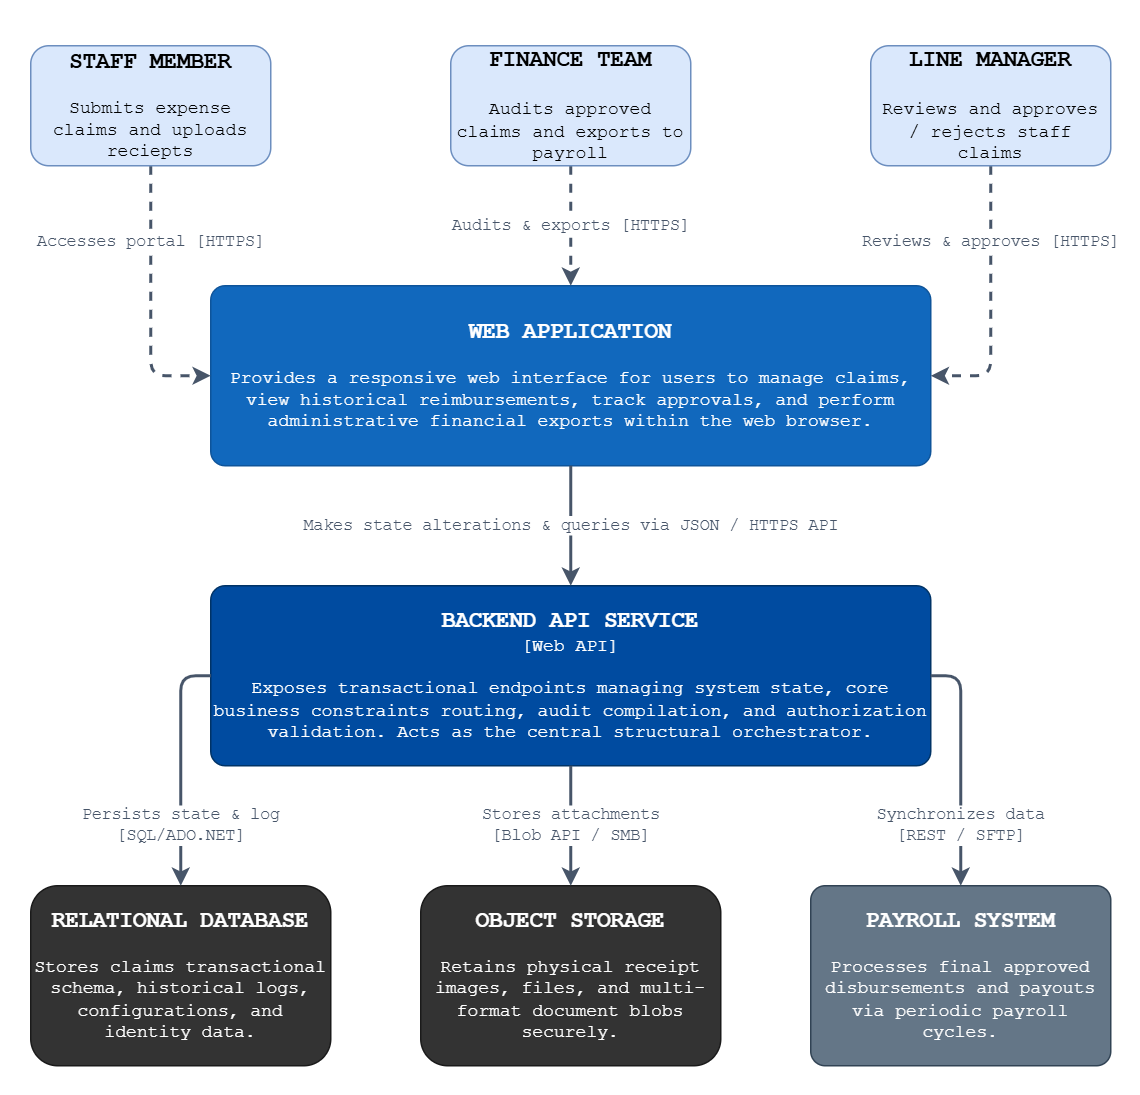

The diagram above was exported from draw.io. Its source (the exported page's mxGraphModel, read from the mxfile embedded in the PNG):
<mxGraphModel dx="2571" dy="1413" grid="1" gridSize="10" guides="1" tooltips="1" connect="1" arrows="1" fold="1" page="1" pageScale="1" pageWidth="827" pageHeight="1169" math="0" shadow="0">
  <root>
    <mxCell id="0" />
    <mxCell id="1" parent="0" />
    <mxCell id="p0SyAFgtabSAKS8KQcoq-8" parent="1" style="rounded=1;whiteSpace=wrap;html=1;perimeterSpacing=0;strokeWidth=0;strokeColor=none;" value="" vertex="1">
      <mxGeometry height="730" width="760" x="20" y="10" as="geometry" />
    </mxCell>
    <mxCell id="web_app" parent="1" style="rounded=1;whiteSpace=wrap;html=1;fillColor=#1168BD;strokeColor=#0E549A;fontColor=#FFFFFF;align=center;arcSize=8;fontFamily=Courier New;" value="&lt;font style=&quot;font-size: 15px;&quot;&gt;&lt;b style=&quot;&quot;&gt;WEB APPLICATION&lt;/b&gt;&lt;br&gt;&lt;/font&gt;&lt;br&gt;Provides a responsive web interface for users to manage claims, view historical reimbursements, track approvals, and perform administrative financial exports within the web browser." vertex="1">
      <mxGeometry height="120" width="480" x="160" y="200" as="geometry" />
    </mxCell>
    <mxCell id="api_service" parent="1" style="rounded=1;whiteSpace=wrap;html=1;fillColor=#004BA0;strokeColor=#003366;fontColor=#FFFFFF;align=center;arcSize=8;fontFamily=Courier New;" value="&lt;b&gt;&lt;font style=&quot;font-size: 15px;&quot;&gt;BACKEND API SERVICE&lt;/font&gt;&lt;/b&gt;&lt;div&gt;[Web API]&lt;div&gt;&lt;br&gt;Exposes transactional endpoints managing system state, core business constraints routing, audit compilation, and authorization validation. Acts as the central structural orchestrator.&lt;/div&gt;&lt;/div&gt;" vertex="1">
      <mxGeometry height="120" width="480" x="160" y="400" as="geometry" />
    </mxCell>
    <mxCell id="db_rel" parent="1" style="shape=label;whiteSpace=wrap;html=1;boundedLbl=1;backgroundOutline=1;size=15;fillColor=#333333;strokeColor=#1A1A1A;fontColor=#FFFFFF;align=center;rounded=1;fontFamily=Courier New;" value="&lt;b&gt;&lt;font style=&quot;font-size: 15px;&quot;&gt;RELATIONAL DATABASE&lt;/font&gt;&lt;/b&gt;&lt;div&gt;&lt;b&gt;&lt;br&gt;&lt;/b&gt;Stores claims transactional schema, historical logs, configurations, and identity data.&lt;/div&gt;" vertex="1">
      <mxGeometry height="120" width="200" x="40" y="600" as="geometry" />
    </mxCell>
    <mxCell id="db_obj" parent="1" style="shape=label;whiteSpace=wrap;html=1;boundedLbl=1;backgroundOutline=1;size=15;fillColor=#333333;strokeColor=#1A1A1A;fontColor=#FFFFFF;align=center;rounded=1;fontFamily=Courier New;" value="&lt;b&gt;&lt;font style=&quot;font-size: 15px;&quot;&gt;OBJECT STORAGE&lt;/font&gt;&lt;/b&gt;&lt;div&gt;&lt;b&gt;&lt;br&gt;&lt;/b&gt;Retains physical receipt images, files, and multi-format document blobs securely.&lt;/div&gt;" vertex="1">
      <mxGeometry height="120" width="200" x="300" y="600" as="geometry" />
    </mxCell>
    <mxCell id="ext_payroll" parent="1" style="rounded=1;whiteSpace=wrap;html=1;fillColor=#647687;strokeColor=#314354;fontColor=#ffffff;align=center;arcSize=8;fontFamily=Courier New;" value="&lt;font style=&quot;font-size: 15px;&quot;&gt;&lt;b style=&quot;&quot;&gt;PAYROLL SYSTEM&lt;/b&gt;&lt;/font&gt;&lt;div&gt;&lt;b&gt;&lt;br&gt;&lt;/b&gt;Processes final approved disbursements and payouts via periodic payroll cycles.&lt;/div&gt;" vertex="1">
      <mxGeometry height="120" width="200" x="560" y="600" as="geometry" />
    </mxCell>
    <mxCell id="edge1" edge="1" parent="1" source="p0SyAFgtabSAKS8KQcoq-2" style="endArrow=classic;html=1;exitX=0.5;exitY=1;exitDx=0;exitDy=0;entryX=0;entryY=0.5;entryDx=0;entryDy=0;strokeColor=#475569;fontColor=#475569;strokeWidth=2;dashed=1;fontFamily=Courier New;" target="web_app" value="Accesses portal [HTTPS]">
      <mxGeometry relative="1" x="-0.4444" as="geometry">
        <mxPoint as="offset" />
        <Array as="points">
          <mxPoint x="120" y="260" />
        </Array>
      </mxGeometry>
    </mxCell>
    <mxCell id="edge2" edge="1" parent="1" source="p0SyAFgtabSAKS8KQcoq-3" style="endArrow=classic;html=1;exitX=0.5;exitY=1;exitDx=0;exitDy=0;entryX=0.5;entryY=0;entryDx=0;entryDy=0;strokeColor=#475569;fontColor=#475569;strokeWidth=2;dashed=1;fontFamily=Courier New;" target="web_app" value="Audits &amp;amp; exports [HTTPS]">
      <mxGeometry relative="1" as="geometry" />
    </mxCell>
    <mxCell id="edge3" edge="1" parent="1" source="p0SyAFgtabSAKS8KQcoq-4" style="endArrow=classic;html=1;exitX=0.5;exitY=1;exitDx=0;exitDy=0;entryX=1;entryY=0.5;entryDx=0;entryDy=0;strokeColor=#475569;fontColor=#475569;strokeWidth=2;dashed=1;fontFamily=Courier New;" target="web_app" value="Reviews &amp;amp; approves [HTTPS]">
      <mxGeometry relative="1" x="-0.4444" as="geometry">
        <mxPoint as="offset" />
        <Array as="points">
          <mxPoint x="680" y="260" />
        </Array>
        <mxPoint x="580" y="130" as="sourcePoint" />
      </mxGeometry>
    </mxCell>
    <mxCell id="edge4" edge="1" parent="1" source="web_app" style="endArrow=classic;html=1;exitX=0.5;exitY=1;exitDx=0;exitDy=0;entryX=0.5;entryY=0;entryDx=0;entryDy=0;strokeColor=#475569;fontColor=#475569;strokeWidth=2;fontFamily=Courier New;" target="api_service" value="Makes state alterations &amp;amp; queries via JSON / HTTPS API">
      <mxGeometry relative="1" as="geometry" />
    </mxCell>
    <mxCell id="edge5" edge="1" parent="1" source="api_service" style="endArrow=classic;html=1;exitX=0;exitY=0.5;exitDx=0;exitDy=0;entryX=0.5;entryY=0;entryDx=0;entryDy=0;entryPerimeter=1;strokeColor=#475569;fontColor=#475569;strokeWidth=2;fontFamily=Courier New;" target="db_rel" value="Persists state &amp;amp; log&lt;br&gt;[SQL/ADO.NET]">
      <mxGeometry relative="1" x="0.5" as="geometry">
        <mxPoint as="offset" />
        <Array as="points">
          <mxPoint x="140" y="460" />
        </Array>
      </mxGeometry>
    </mxCell>
    <mxCell id="edge6" edge="1" parent="1" source="api_service" style="endArrow=classic;html=1;exitX=0.5;exitY=1;exitDx=0;exitDy=0;entryX=0.5;entryY=0;entryDx=0;entryDy=0;entryPerimeter=1;strokeColor=#475569;fontColor=#475569;strokeWidth=2;fontFamily=Courier New;" target="db_obj" value="Stores attachments&lt;br&gt;[Blob API / SMB]">
      <mxGeometry relative="1" as="geometry" />
    </mxCell>
    <mxCell id="edge7" edge="1" parent="1" source="api_service" style="endArrow=classic;html=1;exitX=1;exitY=0.5;exitDx=0;exitDy=0;entryX=0.5;entryY=0;entryDx=0;entryDy=0;strokeColor=#475569;fontColor=#475569;strokeWidth=2;fontFamily=Courier New;" target="ext_payroll" value="Synchronizes data&lt;br&gt;[REST / SFTP]">
      <mxGeometry relative="1" x="0.5" as="geometry">
        <mxPoint as="offset" />
        <Array as="points">
          <mxPoint x="660" y="460" />
        </Array>
      </mxGeometry>
    </mxCell>
    <mxCell id="p0SyAFgtabSAKS8KQcoq-2" parent="1" style="rounded=1;whiteSpace=wrap;html=1;fillColor=#dae8fc;strokeColor=#6c8ebf;fontFamily=Courier New;" value="&lt;b&gt;&lt;font style=&quot;font-size: 15px;&quot;&gt;STAFF MEMBER&lt;/font&gt;&lt;/b&gt;&lt;div&gt;&lt;br&gt;&lt;/div&gt;&lt;div&gt;Submits expense claims and uploads reciepts&lt;/div&gt;" vertex="1">
      <mxGeometry height="80" width="160" x="40" y="40" as="geometry" />
    </mxCell>
    <mxCell id="p0SyAFgtabSAKS8KQcoq-3" parent="1" style="rounded=1;whiteSpace=wrap;html=1;fillColor=#dae8fc;strokeColor=#6c8ebf;fontFamily=Courier New;" value="&lt;div&gt;&lt;b style=&quot;&quot;&gt;&lt;font style=&quot;font-size: 15px;&quot;&gt;FINANCE TEAM&lt;/font&gt;&lt;/b&gt;&lt;/div&gt;&lt;div&gt;&lt;span style=&quot;font-size: 14px;&quot;&gt;&lt;b&gt;&lt;br&gt;&lt;/b&gt;&lt;/span&gt;&lt;/div&gt;&lt;div&gt;Audits approved claims and exports to payroll&lt;/div&gt;" vertex="1">
      <mxGeometry height="80" width="160" x="320" y="40" as="geometry" />
    </mxCell>
    <mxCell id="p0SyAFgtabSAKS8KQcoq-4" parent="1" style="rounded=1;whiteSpace=wrap;html=1;fillColor=#dae8fc;strokeColor=#6c8ebf;fontFamily=Courier New;" value="&lt;div&gt;&lt;b style=&quot;&quot;&gt;&lt;font style=&quot;font-size: 15px;&quot;&gt;LINE MANAGER&lt;/font&gt;&lt;/b&gt;&lt;/div&gt;&lt;div&gt;&lt;span style=&quot;font-size: 14px;&quot;&gt;&lt;b&gt;&lt;br&gt;&lt;/b&gt;&lt;/span&gt;&lt;/div&gt;&lt;div&gt;Reviews and approves / rejects staff claims&lt;/div&gt;" vertex="1">
      <mxGeometry height="80" width="160" x="600" y="40" as="geometry" />
    </mxCell>
  </root>
</mxGraphModel>